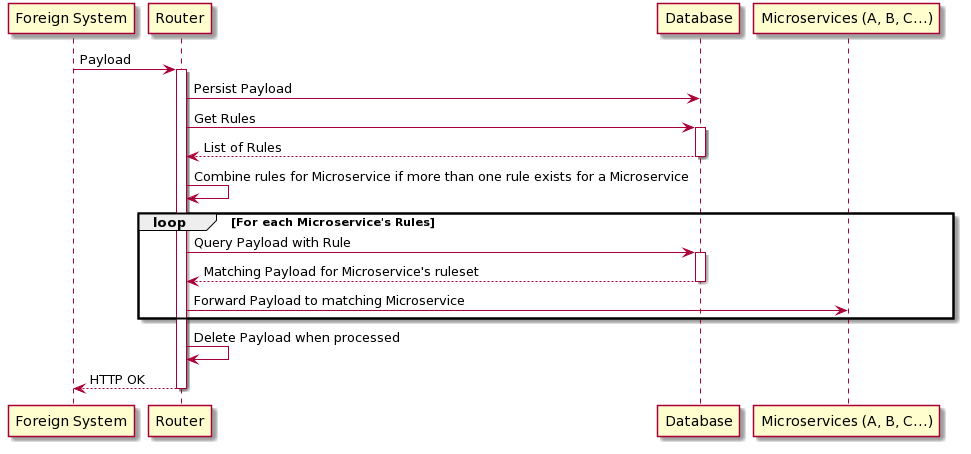

The diagram above was rendered by PlantUML. Its source (embedded in the PNG):
@startuml
"Foreign System" -> Router : Payload
activate Router
Router -> Database : Persist Payload
Router -> Database : Get Rules
activate Database
return List of Rules
Router -> Router : Combine rules for Microservice if more than one rule exists for a Microservice
loop For each Microservice's Rules
Router -> Database : Query Payload with Rule
activate Database
return Matching Payload for Microservice's ruleset
Router -> "Microservices (A, B, C...)" : Forward Payload to matching Microservice
end
Router -> Router : Delete Payload when processed
return HTTP OK
@enduml